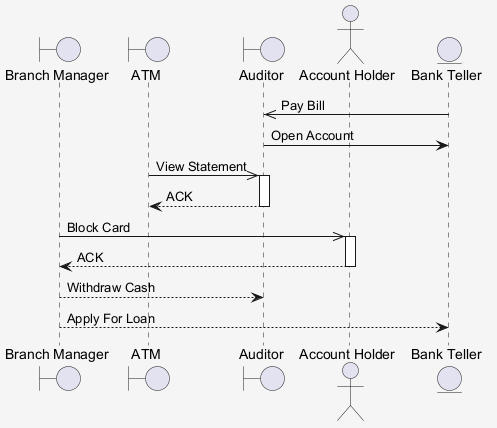

The diagram above was rendered by PlantUML. Its source (embedded in the PNG):
@startuml
skinparam shadowing false
skinparam backgroundColor #F5F5F5
boundary "Branch Manager" as BM
boundary "ATM" as A
boundary "Auditor" as A2
actor "Account Holder" as AH
entity "Bank Teller" as BT
BT ->> A2 : Pay Bill
A2 -> BT : Open Account
A ->> A2 : View Statement
activate A2
A2 --> A : ACK
deactivate A2
BM ->> AH : Block Card
activate AH
AH --> BM : ACK
deactivate AH
BM --> A2 : Withdraw Cash
BM --> BT : Apply For Loan
@enduml